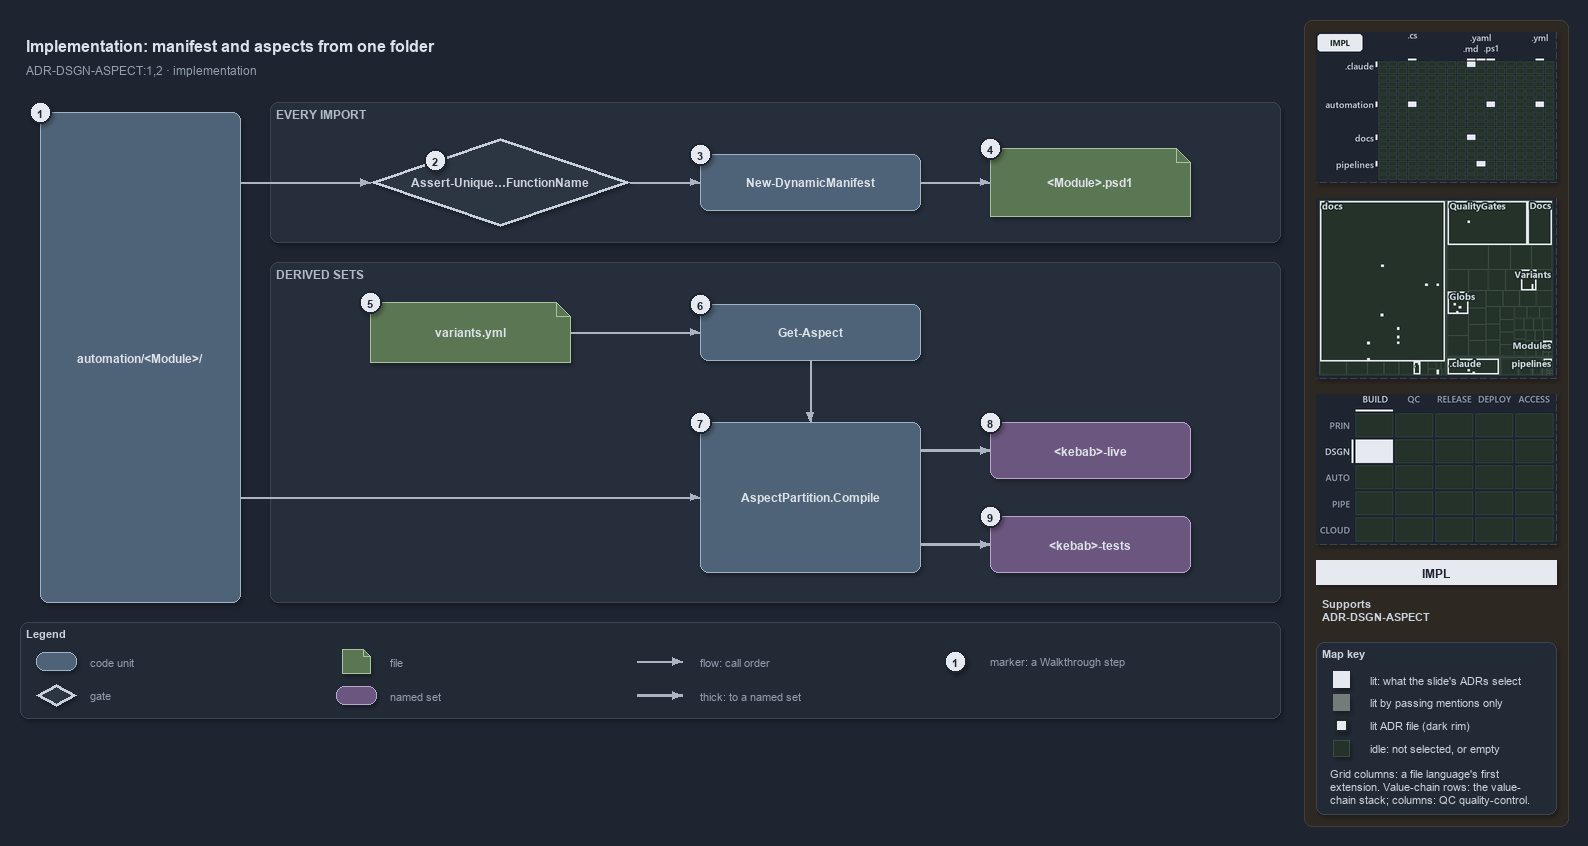

The diagram above was exported from draw.io. Its source (the exported page's mxGraphModel, read from the mxfile embedded in the PNG):
<mxGraphModel dx="1024" dy="768" grid="0" gridSize="10" guides="1" tooltips="1" connect="1" arrows="1" fold="1" page="1" pageScale="1" pageWidth="1572" pageHeight="722" background="#1E2430" math="0" shadow="1">
  <root>
    <mxCell id="0" />
    <mxCell id="1" parent="0" />
    <mxCell id="sidebar-bg" value="" style="rounded=1;arcSize=2;html=1;fillColor=#2E2823;strokeColor=#453C33;shadow=0;" vertex="1" parent="1">
      <mxGeometry x="1304" y="4" width="264" height="806" as="geometry" />
    </mxCell>
    <mxCell id="title" value="Implementation: manifest and aspects from one folder" style="text;html=1;align=left;verticalAlign=middle;fontSize=16;fontStyle=1;fontColor=#DDE2E9;" vertex="1" parent="1">
      <mxGeometry x="20" y="14" width="1260" height="30" as="geometry" />
    </mxCell>
    <mxCell id="subtitle" value="ADR-DSGN-ASPECT:1,2 &amp;#183; implementation" style="text;html=1;align=left;verticalAlign=middle;fontSize=12;fontColor=#949FAE;" vertex="1" parent="1">
      <mxGeometry x="20" y="44" width="1240" height="20" as="geometry" />
    </mxCell>
    <mxCell id="band-import" value="EVERY IMPORT" style="rounded=1;html=1;arcSize=3;fillColor=#262E3B;strokeColor=#3A4555;verticalAlign=top;align=left;spacingLeft=8;fontStyle=1;fontSize=12;fontColor=#B0BAC7;" vertex="1" parent="1">
      <mxGeometry x="270" y="86" width="1010" height="140" as="geometry" />
    </mxCell>
    <mxCell id="band-sets" value="DERIVED SETS" style="rounded=1;html=1;arcSize=3;fillColor=#262E3B;strokeColor=#3A4555;verticalAlign=top;align=left;spacingLeft=8;fontStyle=1;fontSize=12;fontColor=#B0BAC7;" vertex="1" parent="1">
      <mxGeometry x="270" y="246" width="1010" height="340" as="geometry" />
    </mxCell>
    <mxCell id="folder" value="&lt;b&gt;automation/&amp;lt;Module&amp;gt;/&lt;/b&gt;" style="rounded=1;whiteSpace=wrap;html=1;arcSize=20;fillColor=#4E6378;strokeColor=#9FB3C8;fontColor=#DDE2E9;fontSize=12;" vertex="1" parent="1">
      <mxGeometry x="40" y="96" width="200" height="490" as="geometry" />
    </mxCell>
    <mxCell id="gate-unique" value="&lt;b&gt;Assert-Unique&amp;#8230;FunctionName&lt;/b&gt;" style="rhombus;whiteSpace=wrap;html=1;fillColor=#2C3542;strokeColor=#C7D0DB;strokeWidth=3;fontSize=12;fontColor=#CDD3DC;" vertex="1" parent="1">
      <mxGeometry x="370" y="122" width="260" height="88" as="geometry" />
    </mxCell>
    <mxCell id="manifest" value="&lt;b&gt;New-DynamicManifest&lt;/b&gt;" style="rounded=1;whiteSpace=wrap;html=1;arcSize=20;fillColor=#4E6378;strokeColor=#9FB3C8;fontColor=#DDE2E9;fontSize=12;" vertex="1" parent="1">
      <mxGeometry x="700" y="138" width="220" height="56" as="geometry" />
    </mxCell>
    <mxCell id="psd1" value="&lt;b&gt;&amp;lt;Module&amp;gt;.psd1&lt;/b&gt;" style="shape=note;size=14;whiteSpace=wrap;html=1;fillColor=#5B7653;strokeColor=#A9C29F;fontColor=#DDE2E9;fontSize=12;" vertex="1" parent="1">
      <mxGeometry x="990" y="132" width="200" height="68" as="geometry" />
    </mxCell>
    <mxCell id="variants" value="&lt;b&gt;variants.yml&lt;/b&gt;" style="shape=note;size=14;whiteSpace=wrap;html=1;fillColor=#5B7653;strokeColor=#A9C29F;fontColor=#DDE2E9;fontSize=12;" vertex="1" parent="1">
      <mxGeometry x="370" y="286" width="200" height="60" as="geometry" />
    </mxCell>
    <mxCell id="get-aspect" value="&lt;b&gt;Get-Aspect&lt;/b&gt;" style="rounded=1;whiteSpace=wrap;html=1;arcSize=20;fillColor=#4E6378;strokeColor=#9FB3C8;fontColor=#DDE2E9;fontSize=12;" vertex="1" parent="1">
      <mxGeometry x="700" y="288" width="220" height="56" as="geometry" />
    </mxCell>
    <mxCell id="compile" value="&lt;b&gt;AspectPartition.Compile&lt;/b&gt;" style="rounded=1;whiteSpace=wrap;html=1;arcSize=20;fillColor=#4E6378;strokeColor=#9FB3C8;fontColor=#DDE2E9;fontSize=12;" vertex="1" parent="1">
      <mxGeometry x="700" y="406" width="220" height="150" as="geometry" />
    </mxCell>
    <mxCell id="live" value="&lt;b&gt;&amp;lt;kebab&amp;gt;-live&lt;/b&gt;" style="rounded=1;whiteSpace=wrap;html=1;arcSize=20;fillColor=#6A567E;strokeColor=#B9A6CC;fontColor=#DDE2E9;fontSize=12;" vertex="1" parent="1">
      <mxGeometry x="990" y="406" width="200" height="56" as="geometry" />
    </mxCell>
    <mxCell id="tests" value="&lt;b&gt;&amp;lt;kebab&amp;gt;-tests&lt;/b&gt;" style="rounded=1;whiteSpace=wrap;html=1;arcSize=20;fillColor=#6A567E;strokeColor=#B9A6CC;fontColor=#DDE2E9;fontSize=12;" vertex="1" parent="1">
      <mxGeometry x="990" y="500" width="200" height="56" as="geometry" />
    </mxCell>
    <mxCell id="port-folder-r1" value="" style="text;html=1;strokeColor=none;fillColor=none;" vertex="1" parent="1">
      <mxGeometry x="240" y="166" width="1" height="1" as="geometry" />
    </mxCell>
    <mxCell id="edge-folder-unique" value="" style="edgeStyle=orthogonalEdgeStyle;rounded=1;html=1;endArrow=block;strokeColor=#AAB4C3;fontColor=#CDD3DC;shadow=0;" edge="1" parent="1" source="port-folder-r1" target="gate-unique">
      <mxGeometry relative="1" as="geometry" />
    </mxCell>
    <mxCell id="edge-unique-manifest" value="" style="edgeStyle=orthogonalEdgeStyle;rounded=1;html=1;endArrow=block;strokeColor=#AAB4C3;fontColor=#CDD3DC;shadow=0;" edge="1" parent="1" source="gate-unique" target="manifest">
      <mxGeometry relative="1" as="geometry" />
    </mxCell>
    <mxCell id="edge-manifest-psd1" value="" style="edgeStyle=orthogonalEdgeStyle;rounded=1;html=1;endArrow=block;strokeColor=#AAB4C3;fontColor=#CDD3DC;shadow=0;" edge="1" parent="1" source="manifest" target="psd1">
      <mxGeometry relative="1" as="geometry" />
    </mxCell>
    <mxCell id="edge-variants-aspect" value="" style="edgeStyle=orthogonalEdgeStyle;rounded=1;html=1;endArrow=block;strokeColor=#AAB4C3;fontColor=#CDD3DC;shadow=0;" edge="1" parent="1" source="variants" target="get-aspect">
      <mxGeometry relative="1" as="geometry" />
    </mxCell>
    <mxCell id="edge-aspect-compile" value="" style="edgeStyle=orthogonalEdgeStyle;rounded=1;html=1;endArrow=block;strokeColor=#AAB4C3;fontColor=#CDD3DC;shadow=0;" edge="1" parent="1" source="get-aspect" target="compile">
      <mxGeometry relative="1" as="geometry" />
    </mxCell>
    <mxCell id="port-folder-r2" value="" style="text;html=1;strokeColor=none;fillColor=none;" vertex="1" parent="1">
      <mxGeometry x="240" y="481" width="1" height="1" as="geometry" />
    </mxCell>
    <mxCell id="edge-folder-compile" value="" style="edgeStyle=orthogonalEdgeStyle;rounded=1;html=1;endArrow=block;strokeColor=#AAB4C3;fontColor=#CDD3DC;shadow=0;" edge="1" parent="1" source="port-folder-r2" target="compile">
      <mxGeometry relative="1" as="geometry" />
    </mxCell>
    <mxCell id="port-compile-r1" value="" style="text;html=1;strokeColor=none;fillColor=none;" vertex="1" parent="1">
      <mxGeometry x="920" y="434" width="1" height="1" as="geometry" />
    </mxCell>
    <mxCell id="edge-compile-live" value="" style="edgeStyle=orthogonalEdgeStyle;rounded=1;html=1;endArrow=block;strokeColor=#AAB4C3;strokeWidth=2.5;fontColor=#CDD3DC;shadow=0;" edge="1" parent="1" source="port-compile-r1" target="live">
      <mxGeometry relative="1" as="geometry" />
    </mxCell>
    <mxCell id="port-compile-r2" value="" style="text;html=1;strokeColor=none;fillColor=none;" vertex="1" parent="1">
      <mxGeometry x="920" y="528" width="1" height="1" as="geometry" />
    </mxCell>
    <mxCell id="edge-compile-tests" value="" style="edgeStyle=orthogonalEdgeStyle;rounded=1;html=1;endArrow=block;strokeColor=#AAB4C3;strokeWidth=2.5;fontColor=#CDD3DC;shadow=0;" edge="1" parent="1" source="port-compile-r2" target="tests">
      <mxGeometry relative="1" as="geometry" />
    </mxCell>
    <mxCell id="mark-1" value="1" style="ellipse;html=1;fillColor=#E6EAF0;strokeColor=#1E2430;strokeWidth=2;fontColor=#1E2430;fontStyle=1;fontSize=11;" vertex="1" parent="1">
      <mxGeometry x="29" y="85" width="22" height="22" as="geometry" />
    </mxCell>
    <mxCell id="mark-2" value="2" style="ellipse;html=1;fillColor=#E6EAF0;strokeColor=#1E2430;strokeWidth=2;fontColor=#1E2430;fontStyle=1;fontSize=11;" vertex="1" parent="1">
      <mxGeometry x="424" y="133" width="22" height="22" as="geometry" />
    </mxCell>
    <mxCell id="mark-3" value="3" style="ellipse;html=1;fillColor=#E6EAF0;strokeColor=#1E2430;strokeWidth=2;fontColor=#1E2430;fontStyle=1;fontSize=11;" vertex="1" parent="1">
      <mxGeometry x="689" y="127" width="22" height="22" as="geometry" />
    </mxCell>
    <mxCell id="mark-4" value="4" style="ellipse;html=1;fillColor=#E6EAF0;strokeColor=#1E2430;strokeWidth=2;fontColor=#1E2430;fontStyle=1;fontSize=11;" vertex="1" parent="1">
      <mxGeometry x="979" y="121" width="22" height="22" as="geometry" />
    </mxCell>
    <mxCell id="mark-5" value="5" style="ellipse;html=1;fillColor=#E6EAF0;strokeColor=#1E2430;strokeWidth=2;fontColor=#1E2430;fontStyle=1;fontSize=11;" vertex="1" parent="1">
      <mxGeometry x="359" y="275" width="22" height="22" as="geometry" />
    </mxCell>
    <mxCell id="mark-6" value="6" style="ellipse;html=1;fillColor=#E6EAF0;strokeColor=#1E2430;strokeWidth=2;fontColor=#1E2430;fontStyle=1;fontSize=11;" vertex="1" parent="1">
      <mxGeometry x="689" y="277" width="22" height="22" as="geometry" />
    </mxCell>
    <mxCell id="mark-7" value="7" style="ellipse;html=1;fillColor=#E6EAF0;strokeColor=#1E2430;strokeWidth=2;fontColor=#1E2430;fontStyle=1;fontSize=11;" vertex="1" parent="1">
      <mxGeometry x="689" y="395" width="22" height="22" as="geometry" />
    </mxCell>
    <mxCell id="mark-8" value="8" style="ellipse;html=1;fillColor=#E6EAF0;strokeColor=#1E2430;strokeWidth=2;fontColor=#1E2430;fontStyle=1;fontSize=11;" vertex="1" parent="1">
      <mxGeometry x="979" y="395" width="22" height="22" as="geometry" />
    </mxCell>
    <mxCell id="mark-9" value="9" style="ellipse;html=1;fillColor=#E6EAF0;strokeColor=#1E2430;strokeWidth=2;fontColor=#1E2430;fontStyle=1;fontSize=11;" vertex="1" parent="1">
      <mxGeometry x="979" y="489" width="22" height="22" as="geometry" />
    </mxCell>
    <mxCell id="legend" value="&lt;b&gt;Legend&lt;/b&gt;" style="rounded=1;whiteSpace=wrap;html=1;arcSize=6;fillColor=#222A36;strokeColor=#3A4555;align=left;verticalAlign=top;spacing=8;fontSize=11;fontColor=#CDD3DC;" vertex="1" parent="1">
      <mxGeometry x="20" y="606" width="1260" height="96" as="geometry" />
    </mxCell>
    <mxCell id="legend-code" value="" style="rounded=1;whiteSpace=wrap;html=1;arcSize=20;fillColor=#4E6378;strokeColor=#9FB3C8;fontColor=#DDE2E9;fontSize=12;" vertex="1" parent="1">
      <mxGeometry x="36" y="636" width="40" height="18" as="geometry" />
    </mxCell>
    <mxCell id="legend-code-text" value="code unit" style="text;html=1;align=left;verticalAlign=middle;fontSize=11;fontColor=#949FAE;" vertex="1" parent="1">
      <mxGeometry x="84" y="635" width="240" height="20" as="geometry" />
    </mxCell>
    <mxCell id="legend-gate" value="" style="rhombus;whiteSpace=wrap;html=1;fillColor=#2C3542;strokeColor=#C7D0DB;strokeWidth=3;fontSize=12;fontColor=#CDD3DC;" vertex="1" parent="1">
      <mxGeometry x="36" y="668" width="40" height="22" as="geometry" />
    </mxCell>
    <mxCell id="legend-gate-text" value="gate" style="text;html=1;align=left;verticalAlign=middle;fontSize=11;fontColor=#949FAE;" vertex="1" parent="1">
      <mxGeometry x="84" y="669" width="240" height="20" as="geometry" />
    </mxCell>
    <mxCell id="legend-file" value="" style="shape=note;size=7;whiteSpace=wrap;html=1;fillColor=#5B7653;strokeColor=#A9C29F;fontColor=#DDE2E9;fontSize=12;" vertex="1" parent="1">
      <mxGeometry x="342" y="633" width="28" height="24" as="geometry" />
    </mxCell>
    <mxCell id="legend-file-text" value="file" style="text;html=1;align=left;verticalAlign=middle;fontSize=11;fontColor=#949FAE;" vertex="1" parent="1">
      <mxGeometry x="384" y="635" width="240" height="20" as="geometry" />
    </mxCell>
    <mxCell id="legend-set" value="" style="rounded=1;whiteSpace=wrap;html=1;arcSize=20;fillColor=#6A567E;strokeColor=#B9A6CC;fontColor=#DDE2E9;fontSize=12;" vertex="1" parent="1">
      <mxGeometry x="336" y="670" width="40" height="18" as="geometry" />
    </mxCell>
    <mxCell id="legend-set-text" value="named set" style="text;html=1;align=left;verticalAlign=middle;fontSize=11;fontColor=#949FAE;" vertex="1" parent="1">
      <mxGeometry x="384" y="669" width="240" height="20" as="geometry" />
    </mxCell>
    <mxCell id="legend-flow-a" value="" style="text;html=1;strokeColor=none;fillColor=none;" vertex="1" parent="1">
      <mxGeometry x="636" y="645" width="1" height="1" as="geometry" />
    </mxCell>
    <mxCell id="legend-flow-b" value="" style="text;html=1;strokeColor=none;fillColor=none;" vertex="1" parent="1">
      <mxGeometry x="682" y="645" width="1" height="1" as="geometry" />
    </mxCell>
    <mxCell id="legend-flow" value="" style="edgeStyle=orthogonalEdgeStyle;rounded=1;html=1;endArrow=block;strokeColor=#AAB4C3;fontColor=#CDD3DC;shadow=0;" edge="1" parent="1" source="legend-flow-a" target="legend-flow-b">
      <mxGeometry relative="1" as="geometry" />
    </mxCell>
    <mxCell id="legend-flow-text" value="flow: call order" style="text;html=1;align=left;verticalAlign=middle;fontSize=11;fontColor=#949FAE;" vertex="1" parent="1">
      <mxGeometry x="694" y="635" width="240" height="20" as="geometry" />
    </mxCell>
    <mxCell id="legend-thick-a" value="" style="text;html=1;strokeColor=none;fillColor=none;" vertex="1" parent="1">
      <mxGeometry x="636" y="679" width="1" height="1" as="geometry" />
    </mxCell>
    <mxCell id="legend-thick-b" value="" style="text;html=1;strokeColor=none;fillColor=none;" vertex="1" parent="1">
      <mxGeometry x="682" y="679" width="1" height="1" as="geometry" />
    </mxCell>
    <mxCell id="legend-thick" value="" style="edgeStyle=orthogonalEdgeStyle;rounded=1;html=1;endArrow=block;strokeColor=#AAB4C3;strokeWidth=2.5;fontColor=#CDD3DC;shadow=0;" edge="1" parent="1" source="legend-thick-a" target="legend-thick-b">
      <mxGeometry relative="1" as="geometry" />
    </mxCell>
    <mxCell id="legend-thick-text" value="thick: to a named set" style="text;html=1;align=left;verticalAlign=middle;fontSize=11;fontColor=#949FAE;" vertex="1" parent="1">
      <mxGeometry x="694" y="669" width="240" height="20" as="geometry" />
    </mxCell>
    <mxCell id="legend-mark" value="1" style="ellipse;html=1;fillColor=#E6EAF0;strokeColor=#1E2430;strokeWidth=2;fontColor=#1E2430;fontStyle=1;fontSize=11;" vertex="1" parent="1">
      <mxGeometry x="944" y="634" width="22" height="22" as="geometry" />
    </mxCell>
    <mxCell id="legend-mark-text" value="marker: a Walkthrough step" style="text;html=1;align=left;verticalAlign=middle;fontSize=11;fontColor=#949FAE;" vertex="1" parent="1">
      <mxGeometry x="984" y="635" width="220" height="20" as="geometry" />
    </mxCell>
    <mxCell id="minimap-grid" value="" style="shape=image;html=1;imageAspect=0;aspect=fixed;verticalLabelPosition=bottom;strokeColor=#3A4555;dashed=1;fillColor=#222A36;image=data:image/png,(base64 omitted: 11744 chars);" vertex="1" parent="1">
      <mxGeometry x="1316" y="16" width="240" height="150" as="geometry" />
    </mxCell>
    <mxCell id="minimap-tree" value="" style="shape=image;html=1;imageAspect=0;aspect=fixed;verticalLabelPosition=bottom;strokeColor=#3A4555;dashed=1;fillColor=#222A36;image=data:image/png,(base64 omitted: 21216 chars);" vertex="1" parent="1">
      <mxGeometry x="1316" y="182" width="240" height="180" as="geometry" />
    </mxCell>
    <mxCell id="minimap-chain" value="" style="shape=image;html=1;imageAspect=0;aspect=fixed;verticalLabelPosition=bottom;strokeColor=#3A4555;dashed=1;fillColor=#222A36;image=data:image/png,(base64 omitted: 12436 chars);" vertex="1" parent="1">
      <mxGeometry x="1316" y="378" width="240" height="150" as="geometry" />
    </mxCell>
    <mxCell id="lens-badge" value="IMPL" style="rounded=0;whiteSpace=wrap;html=1;align=center;verticalAlign=middle;fontSize=12;fontStyle=1;fontColor=#1E2430;fillColor=#E6EAF0;strokeColor=none;" vertex="1" parent="1">
      <mxGeometry x="1316" y="544" width="240" height="24" as="geometry" />
    </mxCell>
    <mxCell id="supports" value="&lt;b&gt;Supports&lt;/b&gt;&lt;br&gt;ADR-DSGN-ASPECT" style="text;html=1;whiteSpace=wrap;align=left;verticalAlign=top;fontSize=11;fontColor=#CDD3DC;" vertex="1" parent="1">
      <mxGeometry x="1316" y="576" width="240" height="38" as="geometry" />
    </mxCell>
    <mxCell id="mapkey" value="&lt;b&gt;Map key&lt;/b&gt;" style="rounded=1;arcSize=6;whiteSpace=wrap;html=1;align=left;verticalAlign=top;fontSize=11;fontColor=#CDD3DC;fillColor=#222A36;strokeColor=#3A4555;spacingLeft=8;spacingTop=2;" vertex="1" parent="1">
      <mxGeometry x="1316" y="626" width="240" height="172" as="geometry" />
    </mxCell>
    <mxCell id="mapkey-lit" value="" style="rounded=0;html=1;fillColor=#E6EAF0;strokeColor=#E6EAF0;" vertex="1" parent="1">
      <mxGeometry x="1333.0" y="655.0" width="16" height="16" as="geometry" />
    </mxCell>
    <mxCell id="mapkey-lit-text" value="lit: what the slide's ADRs select" style="text;html=1;align=left;verticalAlign=middle;fontSize=11;fontColor=#CDD3DC;" vertex="1" parent="1">
      <mxGeometry x="1364" y="653" width="184" height="20" as="geometry" />
    </mxCell>
    <mxCell id="mapkey-touched" value="" style="rounded=0;html=1;fillColor=#727C79;strokeColor=#727C79;" vertex="1" parent="1">
      <mxGeometry x="1333.0" y="678.0" width="16" height="16" as="geometry" />
    </mxCell>
    <mxCell id="mapkey-touched-text" value="lit by passing mentions only" style="text;html=1;align=left;verticalAlign=middle;fontSize=11;fontColor=#CDD3DC;" vertex="1" parent="1">
      <mxGeometry x="1364" y="676" width="184" height="20" as="geometry" />
    </mxCell>
    <mxCell id="mapkey-adr" value="" style="rounded=0;html=1;fillColor=#E6EAF0;strokeColor=#1C2A24;strokeWidth=2;" vertex="1" parent="1">
      <mxGeometry x="1335.0" y="703.0" width="12" height="12" as="geometry" />
    </mxCell>
    <mxCell id="mapkey-adr-text" value="lit ADR file (dark rim)" style="text;html=1;align=left;verticalAlign=middle;fontSize=11;fontColor=#CDD3DC;" vertex="1" parent="1">
      <mxGeometry x="1364" y="699" width="184" height="20" as="geometry" />
    </mxCell>
    <mxCell id="mapkey-idle" value="" style="rounded=0;html=1;fillColor=#243229;strokeColor=#3B4D43;" vertex="1" parent="1">
      <mxGeometry x="1333.0" y="724.0" width="16" height="16" as="geometry" />
    </mxCell>
    <mxCell id="mapkey-idle-text" value="idle: not selected, or empty" style="text;html=1;align=left;verticalAlign=middle;fontSize=11;fontColor=#CDD3DC;" vertex="1" parent="1">
      <mxGeometry x="1364" y="722" width="184" height="20" as="geometry" />
    </mxCell>
    <mxCell id="mapkey-codes" value="Grid columns: a file language's first&lt;br&gt;extension. Value-chain rows: the value-&lt;br&gt;chain stack; columns: QC quality-control." style="text;html=1;align=left;verticalAlign=top;whiteSpace=wrap;fontSize=11;fontColor=#CDD3DC;" vertex="1" parent="1">
      <mxGeometry x="1324" y="746" width="224" height="46" as="geometry" />
    </mxCell>
  </root>
</mxGraphModel>